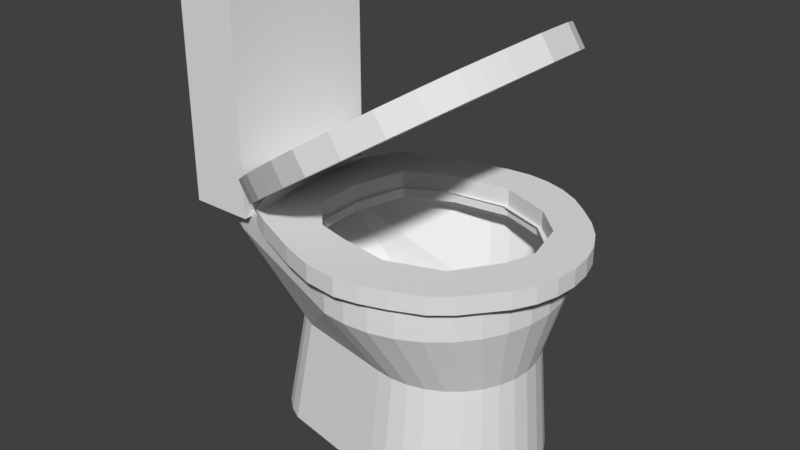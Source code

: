 # Source: toilette.blend  (saved by Blender 2.79.0; exported with 4.5.12 LTS)
import bpy
from mathutils import Matrix  # noqa: F401  (used for matrix-valued properties, if any)

bpy.ops.wm.read_factory_settings(use_empty=True)
scene = bpy.context.scene
scene.name = 'Scene'

# ---- collections
col_collection_1 = bpy.data.collections.new('Collection 1'); scene.collection.children.link(col_collection_1)

# ---- world
world_world = bpy.data.worlds.new('World'); scene.world = world_world
world_world.color = (0.05088, 0.05088, 0.05088)
world_world.use_sun_shadow = False
world_world.sun_shadow_jitter_overblur = 0.0
world_world.cycles.sampling_method = 'MANUAL'

# ---- meshes
me_circle_001 = bpy.data.meshes.new('Circle.001')
me_circle_001.from_pydata([(1.332, 1.329, -0.1502), (1.038, 1.277, -0.1502), (0.7466, 1.204, -0.1502), (0.4624, 1.11, -0.1502), (0.225, 0.9927, -0.1502), (0.05674, 0.8177, -0.1502), (-0.03739, 0.5552, -0.1502), (-0.07262, 0.2664, -0.1502), (-0.06564, -0.0003951, -0.1502), (-0.06449, -0.2374, -0.1502), (-0.03197, -0.5044, -0.1502), (0.01607, -0.9215, -0.1502), (0.2548, -1.064, -0.1502), (0.514, -1.197, -0.1502), (0.7738, -1.278, -0.1502), (1.079, -1.367, -0.1502), (1.416, -1.409, -0.1502), (1.786, -1.345, -0.1502), (2.156, -1.21, -0.1502), (2.424, -1.013, -0.1502), (2.645, -0.7793, -0.1502), (2.713, -0.6233, -0.1502), (2.75, -0.5126, -0.1502), (2.788, -0.3919, -0.1502), (2.871, -0.02751, -0.1502), (2.832, 0.3857, -0.1502), (2.731, 0.5986, -0.1502), (2.567, 0.815, -0.1502), (2.379, 1.006, -0.1502), (2.101, 1.172, -0.1502), (1.858, 1.271, -0.1502), (1.599, 1.345, -0.1502), (1.332, 1.329, 0.08055), (1.038, 1.277, 0.08055), (0.7466, 1.204, 0.08055), (0.4624, 1.11, 0.08055), (0.225, 0.9927, 0.08055), (0.05674, 0.8177, 0.08055), (-0.03739, 0.5552, 0.08055), (-0.07262, 0.2664, 0.08055), (-0.06564, -0.0003951, 0.08055), (-0.06449, -0.2374, 0.08055), (-0.03197, -0.5044, 0.08055), (0.01607, -0.9215, 0.08055), (0.2548, -1.064, 0.08055), (0.514, -1.197, 0.08055), (0.7738, -1.278, 0.08055), (1.079, -1.367, 0.08055), (1.416, -1.409, 0.08055), (1.786, -1.345, 0.08055), (2.156, -1.21, 0.08055), (2.424, -1.013, 0.08055), (2.645, -0.7793, 0.08055), (2.713, -0.6233, 0.08055), (2.75, -0.5126, 0.08055), (2.788, -0.3919, 0.08055), (2.871, -0.02751, 0.08055), (2.832, 0.3857, 0.08055), (2.731, 0.5986, 0.08055), (2.567, 0.815, 0.08055), (2.379, 1.006, 0.08055), (2.101, 1.172, 0.08055), (1.858, 1.271, 0.08055), (1.599, 1.345, 0.08055)], [], [(0, 31, 30, 29, 28, 27, 26, 25, 24, 23, 22, 21, 20, 19, 18, 17, 16, 15, 14, 13, 12, 11, 10, 9, 8, 7, 6, 5, 4, 3, 2, 1), (32, 33, 34, 35, 36, 37, 38, 39, 40, 41, 42, 43, 44, 45, 46, 47, 48, 49, 50, 51, 52, 53, 54, 55, 56, 57, 58, 59, 60, 61, 62, 63), (11, 12, 44, 43), (25, 26, 58, 57), (12, 13, 45, 44), (26, 27, 59, 58), (13, 14, 46, 45), (0, 1, 33, 32), (27, 28, 60, 59), (14, 15, 47, 46), (1, 2, 34, 33), (28, 29, 61, 60), (15, 16, 48, 47), (2, 3, 35, 34), (29, 30, 62, 61), (16, 17, 49, 48), (3, 4, 36, 35), (30, 31, 63, 62), (17, 18, 50, 49), (4, 5, 37, 36), (31, 0, 32, 63), (18, 19, 51, 50), (5, 6, 38, 37), (19, 20, 52, 51), (6, 7, 39, 38), (20, 21, 53, 52), (7, 8, 40, 39), (21, 22, 54, 53), (8, 9, 41, 40), (22, 23, 55, 54), (9, 10, 42, 41), (23, 24, 56, 55), (10, 11, 43, 42), (24, 25, 57, 56)])
_uv = me_circle_001.uv_layers.new(name='UVMap')
_uv.uv.foreach_set('vector', [1.0, 0.2759, 0.9982, 0.3238, 0.9804, 0.3688, 0.958, 0.4106, 0.9231, 0.4575, 0.885, 0.4877, 0.8428, 0.5134, 0.8023, 0.5278, 0.7264, 0.5278, 0.6615, 0.5069, 0.6402, 0.498, 0.6207, 0.4895, 0.5934, 0.4748, 0.5548, 0.4313, 0.5235, 0.3801, 0.5052, 0.3117, 0.5, 0.2446, 0.5134, 0.1851, 0.535, 0.1321, 0.5541, 0.08708, 0.5828, 0.04305, 0.6129, 0.00282, 0.6896, 0.001293, 0.7388, 0.0, 0.782, 0.0038, 0.8307, 0.007064, 0.8826, 0.01824, 0.9288, 0.03949, 0.9578, 0.0725, 0.9749, 0.1169, 0.9872, 0.1692, 0.9955, 0.2225, 0.0, 0.2759, 0.004524, 0.2225, 0.01283, 0.1692, 0.02506, 0.1169, 0.04223, 0.0725, 0.0712, 0.03949, 0.1174, 0.01824, 0.1693, 0.007064, 0.218, 0.0038, 0.2612, 0.0, 0.3104, 0.001292, 0.3871, 0.00282, 0.4172, 0.04305, 0.4459, 0.08708, 0.465, 0.1321, 0.4866, 0.1851, 0.5, 0.2446, 0.4948, 0.3117, 0.4765, 0.3801, 0.4452, 0.4313, 0.4066, 0.4748, 0.3793, 0.4895, 0.3598, 0.498, 0.3385, 0.5069, 0.2736, 0.5278, 0.1977, 0.5278, 0.1572, 0.5134, 0.115, 0.4877, 0.07689, 0.4575, 0.04195, 0.4106, 0.01963, 0.3688, 0.001847, 0.3238, 0.04219, 0.5278, 0.04219, 0.5686, 4.088e-09, 0.5686, 0.0, 0.5278, 0.1266, 0.7373, 0.1266, 0.7752, 0.08439, 0.7752, 0.08439, 0.7373, 0.04219, 0.5686, 0.04219, 0.6133, 1.363e-09, 0.6133, 4.088e-09, 0.5686, 0.1266, 0.7752, 0.1266, 0.8135, 0.08439, 0.8135, 0.08439, 0.7752, 0.04219, 0.6133, 0.04219, 0.6587, 0.0, 0.6587, 1.363e-09, 0.6133, 0.08439, 0.7099, 0.08439, 0.7633, 0.04219, 0.7633, 0.04219, 0.7099, 0.1266, 0.8135, 0.1266, 0.8472, 0.08439, 0.8472, 0.08439, 0.8135, 0.04219, 0.6587, 0.04219, 0.7122, 8.175e-09, 0.7122, 0.0, 0.6587, 0.08439, 0.7633, 0.08439, 0.8165, 0.04219, 0.8165, 0.04219, 0.7633, 0.08439, 0.5278, 0.08439, 0.5749, 0.04219, 0.5749, 0.04219, 0.5278, 0.04219, 0.7122, 0.04219, 0.772, 1.499e-08, 0.772, 8.175e-09, 0.7122, 0.08439, 0.8165, 0.08439, 0.8687, 0.04219, 0.8687, 0.04219, 0.8165, 0.08439, 0.5749, 0.08439, 0.6169, 0.04219, 0.6169, 0.04219, 0.5749, 0.04219, 0.772, 0.04219, 0.839, 1.499e-08, 0.839, 1.499e-08, 0.772, 0.08439, 0.8687, 0.08439, 0.913, 0.04219, 0.913, 0.04219, 0.8687, 0.08439, 0.6169, 0.08439, 0.662, 0.04219, 0.662, 0.04219, 0.6169, 0.04219, 0.839, 0.04219, 0.9069, 1.226e-08, 0.9069, 1.499e-08, 0.839, 0.08439, 0.913, 0.08439, 0.9458, 0.04219, 0.9458, 0.04219, 0.913, 0.08439, 0.662, 0.08439, 0.7099, 0.04219, 0.7099, 0.04219, 0.662, 0.04219, 0.9069, 0.04219, 0.9574, 2.725e-08, 0.9574, 1.226e-08, 0.9069, 0.1266, 0.8398, 0.1266, 0.7922, 0.1688, 0.7922, 0.1688, 0.8398, 0.04219, 0.9574, 0.04219, 1.0, 2.725e-08, 1.0, 2.725e-08, 0.9574, 0.1266, 0.7922, 0.1266, 0.7402, 0.1688, 0.7402, 0.1688, 0.7922, 0.1266, 0.5278, 0.1266, 0.556, 0.08439, 0.556, 0.08439, 0.5278, 0.1266, 0.7402, 0.1266, 0.6924, 0.1688, 0.6924, 0.1688, 0.7402, 0.1266, 0.556, 0.1266, 0.5759, 0.08439, 0.5759, 0.08439, 0.556, 0.1266, 0.6924, 0.1266, 0.6499, 0.1688, 0.6499, 0.1688, 0.6924, 0.1266, 0.5759, 0.1266, 0.5977, 0.08439, 0.5977, 0.08439, 0.5759, 0.1266, 0.6499, 0.1266, 0.6023, 0.1688, 0.6023, 0.1688, 0.6499, 0.1266, 0.5977, 0.1266, 0.6633, 0.08439, 0.6633, 0.08439, 0.5977, 0.1266, 0.6023, 0.1266, 0.5278, 0.1688, 0.5278, 0.1688, 0.6023, 0.1266, 0.6633, 0.1266, 0.7373, 0.08439, 0.7373, 0.08439, 0.6633])
me_circle_001.use_remesh_preserve_volume = False
me_circle_001.use_remesh_preserve_attributes = False
me_circle_001.use_mirror_vertex_groups = False
me_circle_001.update()
me_circle = bpy.data.meshes.new('Circle')
me_circle.from_pydata([(-0.1649, 0.9088, 0.0), (-0.3422, 0.8914, 0.0), (-1.407, 0.6995, 0.0), (-1.538, 0.6295, 0.0), (-1.653, 0.5354, 0.0), (-1.747, 0.4206, 0.0), (-1.763, 0.2897, 0.0), (-1.762, 0.1477, 0.0), (-1.758, 7.93e-08, 0.0), (-1.762, -0.1477, 0.0), (-1.763, -0.2897, 0.0), (-1.747, -0.4206, 0.0), (-1.653, -0.5354, 0.0), (-1.538, -0.6295, 0.0), (-1.407, -0.6995, 0.0), (-0.3422, -0.8914, 0.0), (-0.1649, -0.9088, 0.0), (0.01243, -0.8914, 0.0), (0.1829, -0.8397, 0.0), (0.3401, -0.7557, 0.0), (0.4778, -0.6427, 0.0), (0.5908, -0.5049, 0.0), (0.6748, -0.3478, 0.0), (0.7265, -0.1773, 0.0), (0.744, 8.976e-07, 0.0), (0.7265, 0.1773, 0.0), (0.6748, 0.3478, 0.0), (0.5908, 0.5049, 0.0), (0.4778, 0.6427, 0.0), (0.3401, 0.7557, 0.0), (0.1829, 0.8397, 0.0), (0.01243, 0.8914, 0.0), (-1.407, 0.6995, 0.0), (-1.538, 0.6295, 0.0), (-1.653, 0.5354, 0.0), (-1.747, 0.4206, 0.0), (-1.763, 0.2897, 0.0), (-1.762, 0.1477, 0.0), (-1.758, 7.93e-08, 0.0), (-1.762, -0.1477, 0.0), (-1.763, -0.2897, 0.0), (-1.747, -0.4206, 0.0), (-1.653, -0.5354, 0.0), (-1.538, -0.6295, 0.0), (-1.407, -0.6995, 0.0), (-0.14, 0.8081, 1.062), (-0.2977, 0.7926, 1.062), (-1.244, 0.6219, 1.062), (-1.361, 0.5597, 1.062), (-1.463, 0.476, 1.062), (-1.547, 0.374, 1.062), (-1.561, 0.2576, 1.062), (-1.56, 0.1313, 1.062), (-1.557, 9.489e-08, 1.062), (-1.56, -0.1313, 1.062), (-1.561, -0.2576, 1.062), (-1.547, -0.374, 1.062), (-1.463, -0.476, 1.062), (-1.361, -0.5597, 1.062), (-1.244, -0.6219, 1.062), (-0.2977, -0.7926, 1.062), (-0.14, -0.8081, 1.062), (0.01765, -0.7926, 1.062), (0.1692, -0.7466, 1.062), (0.3089, -0.6719, 1.062), (0.4314, -0.5714, 1.062), (0.5319, -0.4489, 1.062), (0.6066, -0.3092, 1.062), (0.6526, -0.1576, 1.062), (0.6681, 8.225e-07, 1.062), (0.6526, 0.1576, 1.062), (0.6066, 0.3092, 1.062), (0.5319, 0.4489, 1.062), (0.4314, 0.5714, 1.062), (0.3089, 0.6719, 1.062), (0.1692, 0.7466, 1.062), (0.01764, 0.7926, 1.062), (-1.244, 0.6219, 1.062), (-1.361, 0.5597, 1.062), (-1.463, 0.476, 1.062), (-1.547, 0.374, 1.062), (-1.561, 0.2576, 1.062), (-1.56, 0.1313, 1.062), (-1.557, 9.489e-08, 1.062), (-1.56, -0.1313, 1.062), (-1.561, -0.2576, 1.062), (-1.547, -0.374, 1.062), (-1.463, -0.476, 1.062), (-1.361, -0.5597, 1.062), (-1.244, -0.6219, 1.062), (-0.3287, 1.175, 1.701), (-0.5579, 1.153, 1.701), (-0.5579, -1.153, 1.701), (-0.3287, -1.175, 1.701), (-0.09939, -1.153, 1.701), (0.1211, -1.086, 1.701), (0.3243, -0.9772, 1.701), (0.5024, -0.831, 1.701), (0.6485, -0.6529, 1.701), (0.7571, -0.4497, 1.701), (0.824, -0.2293, 1.701), (0.8466, 9.952e-07, 1.701), (0.824, 0.2293, 1.701), (0.7571, 0.4497, 1.701), (0.6485, 0.6529, 1.701), (0.5024, 0.831, 1.701), (0.3243, 0.9772, 1.701), (0.1211, 1.086, 1.701), (-0.09939, 1.153, 1.701), (-2.081, 0.6219, 1.767), (-2.197, 0.5597, 1.767), (-2.299, 0.476, 1.767), (-2.383, 0.374, 1.767), (-2.397, 0.2576, 1.767), (-2.396, 0.1313, 1.767), (-2.393, 9.489e-08, 1.767), (-2.396, -0.1313, 1.767), (-2.397, -0.2576, 1.767), (-2.383, -0.374, 1.767), (-2.299, -0.476, 1.767), (-2.197, -0.5597, 1.767), (-2.081, -0.6219, 1.767), (-2.081, 0.6219, 2.04), (-2.197, 0.5597, 2.04), (-2.299, 0.476, 2.04), (-2.383, 0.374, 2.04), (-2.397, 0.2576, 2.04), (-2.396, 0.1313, 2.04), (-2.393, 9.489e-08, 2.04), (-2.396, -0.1313, 2.04), (-2.397, -0.2576, 2.04), (-2.383, -0.374, 2.04), (-2.299, -0.476, 2.04), (-2.197, -0.5597, 2.04), (-2.081, -0.6219, 2.04), (-0.3287, 1.175, 2.014), (-0.5579, 1.153, 2.014), (-0.5579, -1.153, 2.014), (-0.3287, -1.175, 2.014), (-0.09939, -1.153, 2.014), (0.1211, -1.086, 2.014), (0.3243, -0.9772, 2.014), (0.5024, -0.831, 2.014), (0.6485, -0.6529, 2.014), (0.7571, -0.4497, 2.014), (0.824, -0.2293, 2.014), (0.8466, 9.952e-07, 2.014), (0.824, 0.2293, 2.014), (0.7571, 0.4497, 2.014), (0.6485, 0.6529, 2.014), (0.5024, 0.831, 2.014), (0.3243, 0.9772, 2.014), (0.1211, 1.086, 2.014), (-0.09939, 1.153, 2.014), (-1.633, 1.192e-07, 2.038), (-1.633, 1.192e-07, 2.038), (-1.633, 1.192e-07, 2.038), (-1.633, 1.192e-07, 2.038), (-1.633, 1.192e-07, 2.038), (-1.633, 1.118e-07, 2.038), (-1.633, 1.146e-07, 2.038), (-1.633, 1.118e-07, 2.038), (-1.633, 1.192e-07, 2.038), (-1.633, 1.192e-07, 2.038), (-1.633, 1.192e-07, 2.038), (-1.633, 1.192e-07, 2.038), (-1.633, 1.192e-07, 2.038), (-0.3838, 1.029, 2.016), (-0.5845, 1.009, 2.016), (-0.5845, -1.009, 2.016), (-0.3838, -1.029, 2.016), (-0.183, -1.009, 2.016), (0.009965, -0.9505, 2.016), (0.1878, -0.8554, 2.016), (0.3437, -0.7275, 2.016), (0.4717, -0.5716, 2.016), (0.5668, -0.3937, 2.016), (0.6253, -0.2007, 2.016), (0.6451, 9.121e-07, 2.016), (0.6253, 0.2007, 2.016), (0.5668, 0.3937, 2.016), (0.4717, 0.5716, 2.016), (0.3437, 0.7275, 2.016), (0.1878, 0.8555, 2.016), (0.009963, 0.9505, 2.016), (-0.183, 1.009, 2.016), (-1.881, -0.3442, 2.039), (-1.486, -0.4876, 2.027), (-1.887, 0.3528, 2.039), (-1.554, 0.4904, 2.027), (-2.47, -0.7824, 1.989), (-2.47, -0.7824, 3.989), (-2.47, 0.7824, 1.989), (-2.47, 0.7824, 3.989), (-1.859, -0.7824, 1.989), (-1.859, -0.7824, 3.989), (-1.859, 0.7824, 1.989), (-1.859, 0.7824, 3.989), (0.5779, -0.898, 2.007), (-0.2337, 1.28, 2.007), (-0.4439, 1.259, 2.007), (-0.7129, 1.208, 2.007), (-0.9527, 1.155, 2.007), (-1.2, 1.065, 2.007), (-1.534, 0.905, 2.007), (-1.727, 0.5749, 2.007), (-1.809, 0.306, 2.007), (-1.803, 0.02221, 2.007), (-1.822, -0.2448, 2.007), (-1.788, -0.5506, 2.007), (-1.651, -0.8305, 2.007), (-1.45, -0.9402, 2.007), (-1.214, -1.041, 2.007), (-0.9704, -1.147, 2.007), (-0.6379, -1.258, 2.007), (-0.3274, -1.289, 2.007), (-0.1139, -1.248, 2.007), (0.1283, -1.167, 2.007), (0.4015, -1.044, 2.007), (0.7186, -0.7262, 2.007), (0.8526, -0.5629, 2.007), (0.9522, -0.3767, 2.007), (1.013, -0.1746, 2.007), (1.034, 0.03559, 2.007), (1.013, 0.2458, 2.007), (0.9522, 0.4478, 2.007), (0.8526, 0.6341, 2.007), (0.7186, 0.7973, 2.007), (0.3648, 1.099, 2.007), (0.1785, 1.198, 2.007), (-0.02358, 1.259, 2.007), (0.542, 0.9592, 2.007), (0.5779, -0.898, 2.174), (-0.2337, 1.28, 2.174), (-0.4439, 1.259, 2.174), (-0.7129, 1.208, 2.174), (-0.9527, 1.155, 2.174), (-1.2, 1.065, 2.174), (-1.534, 0.905, 2.174), (-1.727, 0.5749, 2.174), (-1.809, 0.306, 2.174), (-1.803, 0.02221, 2.174), (-1.822, -0.2448, 2.174), (-1.788, -0.5506, 2.174), (-1.651, -0.8305, 2.174), (-1.45, -0.9402, 2.174), (-1.214, -1.041, 2.174), (-0.9704, -1.147, 2.174), (-0.6379, -1.258, 2.174), (-0.3274, -1.289, 2.174), (-0.1139, -1.248, 2.174), (0.1283, -1.167, 2.174), (0.4015, -1.044, 2.174), (0.7186, -0.7262, 2.174), (0.8526, -0.5629, 2.174), (0.9522, -0.3767, 2.174), (1.013, -0.1746, 2.174), (1.034, 0.03559, 2.174), (1.013, 0.2458, 2.174), (0.9522, 0.4478, 2.174), (0.8526, 0.6341, 2.174), (0.7186, 0.7973, 2.174), (0.3648, 1.099, 2.174), (0.1785, 1.198, 2.174), (-0.02358, 1.259, 2.174), (0.542, 0.9592, 2.174), (0.5515, 0.465, 2.174), (0.5649, -0.2273, 2.174), (0.6514, 0.04221, 2.174), (-0.6995, -0.7547, 2.174), (-0.2192, -0.8256, 2.174), (0.2853, -0.6408, 2.174), (0.2739, 0.7254, 2.174), (-0.1979, 0.894, 2.174), (-0.7403, 0.8111, 2.174), (-1.178, 0.6049, 2.174), (-1.321, 0.07943, 2.174), (-1.305, -0.3751, 2.174), (-1.003, -0.6826, 2.174), (0.5515, 0.465, 1.908), (0.5649, -0.2273, 1.908), (-0.6995, -0.7547, 1.908), (-0.2192, -0.8256, 1.908), (0.2853, -0.6408, 1.908), (0.2739, 0.7254, 1.908), (-0.1979, 0.894, 1.908), (-0.7403, 0.8111, 1.908), (-1.178, 0.6049, 1.908), (-1.321, 0.07943, 1.908), (-1.305, -0.3751, 1.908), (-1.003, -0.6826, 1.908), (0.5552, 0.2738, 2.007), (0.5632, -0.1405, 2.007), (0.5344, -0.2228, 2.007), (0.2809, -0.611, 2.007), (-0.2081, -0.8076, 2.007), (-0.6816, -0.73, 2.007), (-0.9688, -0.6653, 2.007), (-1.279, -0.3781, 2.007), (-1.3, 0.07211, 2.007), (-1.171, 0.587, 2.007), (-0.7463, 0.7862, 2.007), (-0.2288, 0.8638, 2.007), (0.2421, 0.706, 2.007), (0.4982, 0.455, 2.007), (0.6276, 0.04365, 2.007)], [], [(0, 31, 30, 29, 28, 27, 26, 25, 24, 23, 22, 21, 20, 19, 18, 17, 16, 15, 14, 13, 12, 11, 10, 9, 8, 7, 6, 5, 4, 3, 2, 1), (3, 33, 32, 2), (10, 40, 39, 9), (7, 37, 36, 6), (14, 44, 43, 13), (4, 34, 33, 3), (11, 41, 40, 10), (8, 38, 37, 7), (5, 35, 34, 4), (12, 42, 41, 11), (9, 39, 38, 8), (6, 36, 35, 5), (13, 43, 42, 12), (45, 46, 47, 48, 49, 50, 51, 52, 53, 54, 55, 56, 57, 58, 59, 60, 61, 62, 63, 64, 65, 66, 67, 68, 69, 70, 71, 72, 73, 74, 75, 76), (48, 47, 77, 78), (55, 54, 84, 85), (52, 51, 81, 82), (59, 58, 88, 89), (49, 48, 78, 79), (56, 55, 85, 86), (53, 52, 82, 83), (50, 49, 79, 80), (57, 56, 86, 87), (54, 53, 83, 84), (51, 50, 80, 81), (58, 57, 87, 88), (33, 34, 79, 78), (20, 21, 66, 65), (34, 35, 80, 79), (21, 22, 67, 66), (35, 36, 81, 80), (22, 23, 68, 67), (36, 37, 82, 81), (23, 24, 69, 68), (37, 38, 83, 82), (24, 25, 70, 69), (44, 14, 59, 89), (38, 39, 84, 83), (25, 26, 71, 70), (39, 40, 85, 84), (26, 27, 72, 71), (40, 41, 86, 85), (0, 1, 46, 45), (27, 28, 73, 72), (14, 15, 60, 59), (41, 42, 87, 86), (1, 2, 47, 46), (28, 29, 74, 73), (15, 16, 61, 60), (42, 43, 88, 87), (29, 30, 75, 74), (16, 17, 62, 61), (43, 44, 89, 88), (30, 31, 76, 75), (17, 18, 63, 62), (2, 32, 77, 47), (31, 0, 45, 76), (18, 19, 64, 63), (32, 33, 78, 77), (19, 20, 65, 64), (74, 75, 107, 106), (67, 68, 100, 99), (45, 46, 91, 90), (60, 61, 93, 92), (75, 76, 108, 107), (68, 69, 101, 100), (61, 62, 94, 93), (76, 45, 90, 108), (69, 70, 102, 101), (62, 63, 95, 94), (70, 71, 103, 102), (63, 64, 96, 95), (71, 72, 104, 103), (64, 65, 97, 96), (72, 73, 105, 104), (65, 66, 98, 97), (73, 74, 106, 105), (66, 67, 99, 98), (82, 83, 115, 114), (79, 80, 112, 111), (86, 87, 119, 118), (83, 84, 116, 115), (80, 81, 113, 112), (87, 88, 120, 119), (77, 78, 110, 109), (84, 85, 117, 116), (81, 82, 114, 113), (88, 89, 121, 120), (78, 79, 111, 110), (85, 86, 118, 117), (113, 114, 127, 126), (120, 121, 134, 133), (110, 111, 124, 123), (117, 118, 131, 130), (114, 115, 128, 127), (111, 112, 125, 124), (118, 119, 132, 131), (115, 116, 129, 128), (112, 113, 126, 125), (119, 120, 133, 132), (109, 110, 123, 122), (116, 117, 130, 129), (103, 104, 149, 148), (96, 97, 142, 141), (104, 105, 150, 149), (97, 98, 143, 142), (105, 106, 151, 150), (98, 99, 144, 143), (90, 91, 136, 135), (106, 107, 152, 151), (99, 100, 145, 144), (92, 93, 138, 137), (107, 108, 153, 152), (100, 101, 146, 145), (93, 94, 139, 138), (108, 90, 135, 153), (101, 102, 147, 146), (94, 95, 140, 139), (102, 103, 148, 147), (95, 96, 141, 140), (92, 121, 89, 60), (46, 77, 109, 91), (122, 136, 91, 109), (121, 92, 137, 134), (133, 134, 186, 166, 165), (149, 150, 182, 181), (135, 136, 168, 167), (150, 151, 183, 182), (136, 122, 188, 189, 168), (137, 138, 170, 169), (151, 152, 184, 183), (134, 137, 169, 187, 186), (122, 123, 155, 154, 188), (138, 139, 171, 170), (152, 153, 185, 184), (123, 124, 156, 155), (139, 140, 172, 171), (153, 135, 167, 185), (124, 125, 157, 156), (140, 141, 173, 172), (125, 126, 158, 157), (141, 142, 174, 173), (126, 127, 159, 158), (142, 143, 175, 174), (127, 128, 160, 159), (143, 144, 176, 175), (128, 129, 161, 160), (144, 145, 177, 176), (129, 130, 162, 161), (145, 146, 178, 177), (130, 131, 163, 162), (146, 147, 179, 178), (131, 132, 164, 163), (147, 148, 180, 179), (132, 133, 165, 164), (148, 149, 181, 180), (190, 191, 193, 192), (186, 187, 166), (189, 188, 154), (192, 193, 197, 196), (196, 197, 195, 194), (194, 195, 191, 190), (192, 196, 194, 190), (197, 193, 191, 195), (208, 209, 243, 242), (215, 216, 250, 249), (201, 202, 236, 235), (221, 222, 256, 255), (214, 215, 249, 248), (207, 208, 242, 241), (227, 231, 265, 261), (200, 201, 235, 234), (220, 221, 255, 254), (213, 214, 248, 247), (206, 207, 241, 240), (226, 227, 261, 260), (219, 220, 254, 253), (212, 213, 247, 246), (199, 200, 234, 233), (205, 206, 240, 239), (225, 226, 260, 259), (218, 198, 232, 252), (211, 212, 246, 245), (204, 205, 239, 238), (224, 225, 259, 258), (217, 218, 252, 251), (210, 211, 245, 244), (230, 199, 233, 264), (203, 204, 238, 237), (223, 224, 258, 257), (198, 219, 253, 232), (216, 217, 251, 250), (233, 234, 235, 236, 237, 238, 239, 240, 241, 242, 243, 244, 245, 246, 247, 248, 249, 250, 251, 252, 232, 267, 271, 270, 269, 278, 277, 276, 275, 274, 273, 272, 266, 265, 262, 263, 264), (231, 227, 226, 225, 224, 223, 222, 221, 220, 219, 198, 292, 305, 291), (265, 266, 268, 267, 232, 253, 254, 255, 256, 257, 258, 259, 260, 261), (228, 229, 263, 262), (199, 230, 229, 228, 231, 291, 304, 303, 302, 301, 300, 299, 298, 297, 296, 295, 294, 293, 292, 198, 218, 217, 216, 215, 214, 213, 212, 211, 210, 209, 208, 207, 206, 205, 204, 203, 202, 201, 200), (231, 228, 262, 265), (222, 223, 257, 256), (202, 203, 237, 236), (229, 230, 264, 263), (209, 210, 244, 243), (269, 270, 282, 281), (278, 269, 281, 290), (275, 276, 288, 287), (272, 273, 285, 284), (270, 271, 283, 282), (276, 277, 289, 288), (273, 274, 286, 285), (271, 267, 280, 283), (277, 278, 290, 289), (274, 275, 287, 286), (266, 272, 284, 279), (291, 305, 292)])
_uv = me_circle.uv_layers.new(name='UVMap')
_uv.uv.foreach_set('vector', [0.5923, 0.4402, 0.5944, 0.419, 0.6007, 0.3986, 0.6108, 0.3798, 0.6245, 0.3633, 0.6412, 0.3498, 0.6603, 0.3397, 0.681, 0.3335, 0.7025, 0.3314, 0.724, 0.3335, 0.7446, 0.3397, 0.7637, 0.3498, 0.7804, 0.3633, 0.7941, 0.3798, 0.8043, 0.3986, 0.8105, 0.419, 0.8126, 0.4402, 0.8105, 0.4615, 0.7873, 0.589, 0.7788, 0.6047, 0.7674, 0.6184, 0.7535, 0.6297, 0.7376, 0.6316, 0.7204, 0.6315, 0.7025, 0.631, 0.6845, 0.6315, 0.6673, 0.6316, 0.6515, 0.6297, 0.6375, 0.6184, 0.6261, 0.6047, 0.6176, 0.589, 0.5944, 0.4615, 0.0, 0.0, 0.0, 0.0, 0.0, 0.0, 0.0, 0.0, 0.0, 0.0, 0.0, 0.0, 0.0, 0.0, 0.0, 0.0, 0.0, 0.0, 0.0, 0.0, 0.0, 0.0, 0.0, 0.0, 0.0, 0.0, 0.0, 0.0, 0.0, 0.0, 0.0, 0.0, 0.0, 0.0, 0.0, 0.0, 0.0, 0.0, 0.0, 0.0, 0.0, 0.0, 0.0, 0.0, 0.0, 0.0, 0.0, 0.0, 0.0, 0.0, 0.0, 0.0, 0.0, 0.0, 0.0, 0.0, 0.0, 0.0, 0.0, 0.0, 0.0, 0.0, 0.0, 0.0, 0.0, 0.0, 0.0, 0.0, 0.0, 0.0, 0.0, 0.0, 0.0, 0.0, 0.0, 0.0, 0.0, 0.0, 0.0, 0.0, 0.0, 0.0, 0.0, 0.0, 0.0, 0.0, 0.0, 0.0, 0.0, 0.0, 0.0, 0.0, 0.0, 0.0, 0.0, 0.0, 0.7882, 0.7284, 0.7863, 0.7473, 0.7656, 0.8606, 0.7581, 0.8746, 0.748, 0.8868, 0.7356, 0.8968, 0.7215, 0.8985, 0.7062, 0.8984, 0.6902, 0.898, 0.6743, 0.8984, 0.659, 0.8985, 0.6449, 0.8968, 0.6325, 0.8868, 0.6224, 0.8746, 0.6148, 0.8606, 0.5941, 0.7473, 0.5923, 0.7284, 0.5941, 0.7095, 0.5997, 0.6914, 0.6088, 0.6746, 0.621, 0.66, 0.6358, 0.6479, 0.6527, 0.639, 0.6711, 0.6335, 0.6902, 0.6316, 0.7094, 0.6335, 0.7277, 0.639, 0.7447, 0.6479, 0.7595, 0.66, 0.7717, 0.6746, 0.7808, 0.6914, 0.7863, 0.7095, 0.0, 0.0, 0.0, 0.0, 0.0, 0.0, 0.0, 0.0, 0.0, 0.0, 0.0, 0.0, 0.0, 0.0, 0.0, 0.0, 0.0, 0.0, 0.0, 0.0, 0.0, 0.0, 0.0, 0.0, 0.0, 0.0, 0.0, 0.0, 0.0, 0.0, 0.0, 0.0, 0.0, 0.0, 0.0, 0.0, 0.0, 0.0, 0.0, 0.0, 0.0, 0.0, 0.0, 0.0, 0.0, 0.0, 0.0, 0.0, 0.0, 0.0, 0.0, 0.0, 0.0, 0.0, 0.0, 0.0, 0.0, 0.0, 0.0, 0.0, 0.0, 0.0, 0.0, 0.0, 0.0, 0.0, 0.0, 0.0, 0.0, 0.0, 0.0, 0.0, 0.0, 0.0, 0.0, 0.0, 0.0, 0.0, 0.0, 0.0, 0.0, 0.0, 0.0, 0.0, 0.0, 0.0, 0.0, 0.0, 0.0, 0.0, 0.0, 0.0, 0.0, 0.0, 0.0, 0.0, 0.5929, 0.08805, 0.5923, 0.07521, 0.7204, 0.09926, 0.7209, 0.1107, 0.462, 0.9304, 0.4452, 0.9298, 0.4385, 0.8031, 0.4534, 0.8037, 0.7882, 0.8717, 0.8023, 0.871, 0.8077, 0.9994, 0.7952, 1.0, 0.4452, 0.9298, 0.426, 0.9293, 0.4215, 0.8026, 0.4385, 0.8031, 0.8023, 0.871, 0.8182, 0.8709, 0.8218, 0.9993, 0.8077, 0.9994, 0.426, 0.9293, 0.4053, 0.929, 0.403, 0.8024, 0.4215, 0.8026, 0.8182, 0.8709, 0.8354, 0.8709, 0.8371, 0.9993, 0.8218, 0.9993, 0.4053, 0.929, 0.3838, 0.9289, 0.3839, 0.8023, 0.403, 0.8024, 0.8354, 0.8709, 0.8533, 0.8709, 0.8531, 0.9993, 0.8371, 0.9993, 0.3838, 0.9289, 0.3623, 0.929, 0.3648, 0.8024, 0.3839, 0.8023, 0.0, 0.0, 0.0, 0.0, 0.0, 0.0, 0.0, 0.0, 0.8533, 0.8709, 0.8712, 0.8709, 0.869, 0.9993, 0.8531, 0.9993, 0.3623, 0.929, 0.3417, 0.9293, 0.3465, 0.8026, 0.3648, 0.8024, 0.8712, 0.8709, 0.8885, 0.8709, 0.8843, 0.9993, 0.869, 0.9993, 0.3417, 0.9293, 0.3227, 0.9298, 0.3296, 0.8031, 0.3465, 0.8026, 0.8885, 0.8709, 0.9043, 0.871, 0.8984, 0.9994, 0.8843, 0.9993, 0.5943, 0.2494, 0.5942, 0.2284, 0.7221, 0.2355, 0.7222, 0.2542, 0.3227, 0.9298, 0.3061, 0.9304, 0.3149, 0.8037, 0.3296, 0.8031, 0.0009493, 0.6164, 0.001988, 0.4885, 0.13, 0.4834, 0.1291, 0.5971, 0.9043, 0.871, 0.918, 0.8717, 0.9106, 1.0, 0.8984, 0.9994, 0.5942, 0.2284, 0.5933, 0.103, 0.7213, 0.124, 0.7221, 0.2355, 0.5923, 0.3286, 0.5931, 0.3111, 0.7212, 0.309, 0.7205, 0.3246, 0.001988, 0.4885, 0.002076, 0.4672, 0.1301, 0.4645, 0.13, 0.4834, 0.0, 0.6461, 0.000547, 0.6322, 0.1287, 0.6112, 0.1283, 0.6235, 0.5931, 0.3111, 0.5937, 0.2916, 0.7217, 0.2917, 0.7212, 0.309, 0.002076, 0.4672, 0.001956, 0.446, 0.13, 0.4456, 0.1301, 0.4645, 0.000547, 0.6322, 0.0009493, 0.6164, 0.1291, 0.5971, 0.1287, 0.6112, 0.5937, 0.2916, 0.5941, 0.2708, 0.7221, 0.2731, 0.7217, 0.2917, 0.001956, 0.446, 0.001634, 0.4257, 0.1297, 0.4276, 0.13, 0.4456, 0.0, 0.0, 0.0, 0.0, 0.0, 0.0, 0.0, 0.0, 0.5941, 0.2708, 0.5943, 0.2494, 0.7222, 0.2542, 0.7221, 0.2731, 0.001634, 0.4257, 0.001123, 0.4071, 0.1293, 0.411, 0.1297, 0.4276, 0.5933, 0.103, 0.5929, 0.08805, 0.7209, 0.1107, 0.7213, 0.124, 0.001123, 0.4071, 0.0004413, 0.3908, 0.1287, 0.3965, 0.1293, 0.411, 0.7212, 0.309, 0.7217, 0.2917, 0.8013, 0.2833, 0.8005, 0.3086, 0.4215, 0.8026, 0.403, 0.8024, 0.4116, 0.7249, 0.4384, 0.7253, 0.7222, 0.2542, 0.7221, 0.2355, 0.802, 0.2016, 0.802, 0.2288, 0.13, 0.4834, 0.1301, 0.4645, 0.2097, 0.4863, 0.2096, 0.5138, 0.7217, 0.2917, 0.7221, 0.2731, 0.8018, 0.2564, 0.8013, 0.2833, 0.403, 0.8024, 0.3839, 0.8023, 0.3838, 0.7248, 0.4116, 0.7249, 0.1301, 0.4645, 0.13, 0.4456, 0.2095, 0.4589, 0.2097, 0.4863, 0.7221, 0.2731, 0.7222, 0.2542, 0.802, 0.2288, 0.8018, 0.2564, 0.3839, 0.8023, 0.3648, 0.8024, 0.356, 0.7249, 0.3838, 0.7248, 0.13, 0.4456, 0.1297, 0.4276, 0.2091, 0.4326, 0.2095, 0.4589, 0.3648, 0.8024, 0.3465, 0.8026, 0.3293, 0.7253, 0.356, 0.7249, 0.1297, 0.4276, 0.1293, 0.411, 0.2085, 0.4085, 0.2091, 0.4326, 0.3465, 0.8026, 0.3296, 0.8031, 0.3048, 0.726, 0.3293, 0.7253, 0.1293, 0.411, 0.1287, 0.3965, 0.2076, 0.3875, 0.2085, 0.4085, 0.3296, 0.8031, 0.3149, 0.8037, 0.2834, 0.7268, 0.3048, 0.726, 0.4534, 0.8037, 0.4385, 0.8031, 0.4631, 0.726, 0.4849, 0.7268, 0.7205, 0.3246, 0.7212, 0.309, 0.8005, 0.3086, 0.7995, 0.3312, 0.4385, 0.8031, 0.4215, 0.8026, 0.4384, 0.7253, 0.4631, 0.726, 0.9882, 0.3727, 0.9886, 0.3884, 0.8873, 0.3884, 0.8869, 0.3727, 1.0, 0.3314, 0.9898, 0.3436, 0.8885, 0.3436, 0.8986, 0.3314, 0.9898, 0.4332, 1.0, 0.4454, 0.8986, 0.4454, 0.8885, 0.4332, 0.9886, 0.3884, 0.9882, 0.4041, 0.8869, 0.4041, 0.8873, 0.3884, 0.9898, 0.3436, 0.9881, 0.3576, 0.8867, 0.3576, 0.8885, 0.3436, 0.1283, 0.6235, 0.1287, 0.6112, 0.2142, 0.7113, 0.2137, 0.7236, 0.7213, 0.124, 0.7209, 0.1107, 0.8065, 0.01141, 0.8069, 0.02474, 0.9882, 0.4041, 0.9881, 0.4193, 0.8867, 0.4193, 0.8869, 0.4041, 0.9881, 0.3576, 0.9882, 0.3727, 0.8869, 0.3727, 0.8867, 0.3576, 0.1287, 0.6112, 0.1291, 0.5971, 0.2146, 0.6972, 0.2142, 0.7113, 0.7209, 0.1107, 0.7204, 0.09926, 0.806, 0.0, 0.8065, 0.01141, 0.9881, 0.4193, 0.9898, 0.4332, 0.8885, 0.4332, 0.8867, 0.4193, 0.2813, 0.6213, 0.2813, 0.6364, 0.2483, 0.6365, 0.2483, 0.6214, 0.2142, 0.7113, 0.2146, 0.6972, 0.2476, 0.6972, 0.2472, 0.7113, 0.8065, 0.01141, 0.806, 0.0, 0.839, 0.0002163, 0.8396, 0.01163, 0.2813, 0.683, 0.2812, 0.6969, 0.2482, 0.697, 0.2483, 0.683, 0.2813, 0.6364, 0.2813, 0.6522, 0.2483, 0.6522, 0.2483, 0.6365, 0.2806, 0.595, 0.2812, 0.6074, 0.2482, 0.6074, 0.2476, 0.595, 0.2812, 0.6969, 0.2806, 0.709, 0.2476, 0.709, 0.2482, 0.697, 0.2813, 0.6522, 0.2813, 0.6679, 0.2483, 0.6679, 0.2483, 0.6522, 0.2812, 0.6074, 0.2813, 0.6213, 0.2483, 0.6214, 0.2482, 0.6074, 0.2137, 0.7236, 0.2142, 0.7113, 0.2472, 0.7113, 0.2467, 0.7237, 0.8069, 0.02474, 0.8065, 0.01141, 0.8396, 0.01163, 0.8399, 0.02496, 0.2813, 0.6679, 0.2813, 0.683, 0.2483, 0.683, 0.2483, 0.6679, 0.3293, 0.7253, 0.3048, 0.726, 0.3048, 0.6885, 0.3293, 0.6879, 0.2085, 0.4085, 0.2076, 0.3875, 0.2455, 0.3875, 0.2464, 0.4085, 0.3048, 0.726, 0.2834, 0.7268, 0.2834, 0.6894, 0.3048, 0.6885, 0.4849, 0.7268, 0.4631, 0.726, 0.4631, 0.6885, 0.4849, 0.6894, 0.7995, 0.3312, 0.8005, 0.3086, 0.8384, 0.3088, 0.8374, 0.3314, 0.4631, 0.726, 0.4384, 0.7253, 0.4384, 0.6879, 0.4631, 0.6885, 0.802, 0.2288, 0.802, 0.2016, 0.8399, 0.2019, 0.8399, 0.229, 0.8005, 0.3086, 0.8013, 0.2833, 0.8392, 0.2836, 0.8384, 0.3088, 0.4384, 0.7253, 0.4116, 0.7249, 0.4116, 0.6875, 0.4384, 0.6879, 0.2096, 0.5138, 0.2097, 0.4863, 0.2476, 0.4863, 0.2475, 0.5138, 0.8013, 0.2833, 0.8018, 0.2564, 0.8397, 0.2566, 0.8392, 0.2836, 0.4116, 0.7249, 0.3838, 0.7248, 0.3838, 0.6874, 0.4116, 0.6875, 0.2097, 0.4863, 0.2095, 0.4589, 0.2474, 0.4589, 0.2476, 0.4863, 0.8018, 0.2564, 0.802, 0.2288, 0.8399, 0.229, 0.8397, 0.2566, 0.3838, 0.7248, 0.356, 0.7249, 0.356, 0.6875, 0.3838, 0.6874, 0.2095, 0.4589, 0.2091, 0.4326, 0.247, 0.4326, 0.2474, 0.4589, 0.356, 0.7249, 0.3293, 0.7253, 0.3293, 0.6879, 0.356, 0.6875, 0.2091, 0.4326, 0.2085, 0.4085, 0.2464, 0.4085, 0.247, 0.4326, 0.2096, 0.5138, 0.2146, 0.6972, 0.1291, 0.5971, 0.13, 0.4834, 0.7221, 0.2355, 0.7213, 0.124, 0.8069, 0.02474, 0.802, 0.2016, 0.8399, 0.02496, 0.8399, 0.2019, 0.802, 0.2016, 0.8069, 0.02474, 0.2146, 0.6972, 0.2096, 0.5138, 0.2475, 0.5138, 0.2476, 0.6972, 0.1527, 0.3738, 0.141, 0.3631, 0.1648, 0.3296, 0.1943, 0.288, 0.1943, 0.288, 0.178, 0.004273, 0.2042, 0.01378, 0.1987, 0.0358, 0.1758, 0.02747, 0.2768, 0.09418, 0.2834, 0.121, 0.268, 0.1297, 0.2622, 0.1062, 0.2042, 0.01378, 0.2281, 0.02816, 0.2196, 0.04838, 0.1987, 0.0358, 0.2834, 0.121, 0.2834, 0.3141, 0.2448, 0.3028, 0.2473, 0.2597, 0.268, 0.1297, 0.01944, 0.2119, 0.007704, 0.1868, 0.02666, 0.1873, 0.03694, 0.2092, 0.2281, 0.02816, 0.2486, 0.04685, 0.2376, 0.06475, 0.2196, 0.04838, 0.141, 0.3631, 0.01944, 0.2119, 0.03694, 0.2092, 0.1326, 0.2906, 0.1648, 0.3296, 0.2834, 0.3141, 0.2809, 0.3297, 0.1943, 0.288, 0.1943, 0.288, 0.2448, 0.3028, 0.007704, 0.1868, 0.00114, 0.16, 0.02092, 0.1638, 0.02666, 0.1873, 0.2486, 0.04685, 0.2651, 0.06915, 0.252, 0.08427, 0.2376, 0.06475, 0.2809, 0.3297, 0.2754, 0.3445, 0.1943, 0.288, 0.1943, 0.288, 0.00114, 0.16, 0.0, 0.1324, 0.01992, 0.1397, 0.02092, 0.1638, 0.2651, 0.06915, 0.2768, 0.09418, 0.2622, 0.1062, 0.252, 0.08427, 0.2754, 0.3445, 0.267, 0.358, 0.1943, 0.288, 0.1943, 0.288, 0.0, 0.1324, 0.004326, 0.1052, 0.02371, 0.1158, 0.01992, 0.1397, 0.267, 0.358, 0.2543, 0.3642, 0.1943, 0.288, 0.1943, 0.288, 0.004326, 0.1052, 0.01395, 0.07928, 0.03214, 0.09314, 0.02371, 0.1158, 0.2543, 0.3642, 0.2398, 0.3691, 0.1943, 0.288, 0.1943, 0.288, 0.01395, 0.07928, 0.02851, 0.05574, 0.04488, 0.07253, 0.03214, 0.09314, 0.2398, 0.3691, 0.2246, 0.3739, 0.1943, 0.288, 0.1943, 0.288, 0.02851, 0.05574, 0.04744, 0.03545, 0.06145, 0.05477, 0.04488, 0.07253, 0.2246, 0.3739, 0.2097, 0.3794, 0.1943, 0.288, 0.1943, 0.288, 0.04744, 0.03545, 0.07001, 0.0192, 0.08121, 0.04054, 0.06145, 0.05477, 0.2097, 0.3794, 0.1953, 0.3846, 0.1943, 0.288, 0.1943, 0.288, 0.07001, 0.0192, 0.09536, 0.007609, 0.1034, 0.03039, 0.08121, 0.04054, 0.1953, 0.3846, 0.1814, 0.3875, 0.1943, 0.288, 0.1943, 0.288, 0.09536, 0.007609, 0.1225, 0.001126, 0.1272, 0.02472, 0.1034, 0.03039, 0.1814, 0.3875, 0.1664, 0.3821, 0.1943, 0.288, 0.1943, 0.288, 0.1225, 0.001126, 0.1504, 0.0, 0.1516, 0.02373, 0.1272, 0.02472, 0.1664, 0.3821, 0.1527, 0.3738, 0.1943, 0.288, 0.1943, 0.288, 0.1504, 0.0, 0.178, 0.004273, 0.1758, 0.02747, 0.1516, 0.02373, 0.9779, 0.6318, 0.9779, 0.8709, 0.7882, 0.8707, 0.7882, 0.6316, 0.1648, 0.3296, 0.1326, 0.2906, 0.1943, 0.288, 0.2473, 0.2597, 0.2448, 0.3028, 0.1943, 0.288, 0.9138, 0.0, 0.9138, 0.2391, 0.8399, 0.2395, 0.8399, 0.0003029, 0.1897, 0.7237, 0.1897, 0.9629, 5.059e-08, 0.9629, 0.0, 0.7237, 0.8867, 0.3314, 0.8867, 0.5706, 0.8126, 0.5707, 0.8126, 0.3315, 0.559, 0.8747, 0.4849, 0.8747, 0.4849, 0.6874, 0.559, 0.6874, 0.2638, 0.911, 0.1897, 0.911, 0.1897, 0.7237, 0.2638, 0.7237, 0.9781, 0.7014, 0.9785, 0.6649, 0.9987, 0.6649, 0.9983, 0.7015, 0.968, 0.1594, 0.9683, 0.1849, 0.9481, 0.1849, 0.9478, 0.1595, 0.5798, 0.8621, 0.5803, 0.8902, 0.56, 0.8902, 0.5596, 0.862, 0.991, 0.06283, 0.9907, 0.08709, 0.9705, 0.08717, 0.9708, 0.0629, 0.9681, 0.1222, 0.968, 0.1594, 0.9478, 0.1595, 0.9479, 0.1222, 0.9781, 0.7334, 0.9781, 0.7014, 0.9983, 0.7015, 0.9983, 0.7335, 0.5821, 0.6874, 0.5811, 0.71, 0.5608, 0.7099, 0.5619, 0.6874, 0.5794, 0.8304, 0.5798, 0.8621, 0.5596, 0.862, 0.5592, 0.8304, 0.9915, 0.04042, 0.991, 0.06283, 0.9708, 0.0629, 0.9713, 0.04049, 0.9687, 0.08216, 0.9681, 0.1222, 0.9479, 0.1222, 0.9485, 0.08217, 0.9779, 0.7674, 0.9781, 0.7334, 0.9983, 0.7335, 0.9981, 0.7675, 0.9921, 0.1838, 0.993, 0.2032, 0.9727, 0.2032, 0.9719, 0.1838, 0.9922, 0.02073, 0.9915, 0.04042, 0.9713, 0.04049, 0.972, 0.0208, 0.9693, 0.05284, 0.9687, 0.08216, 0.9485, 0.08217, 0.9491, 0.05285, 0.5792, 0.8055, 0.5794, 0.8304, 0.5592, 0.8304, 0.559, 0.8055, 0.9784, 0.7998, 0.9779, 0.7674, 0.9981, 0.7675, 0.9986, 0.7998, 0.9914, 0.1616, 0.9921, 0.1838, 0.9719, 0.1838, 0.9712, 0.1616, 0.9696, 0.2462, 0.9705, 0.267, 0.9503, 0.267, 0.9494, 0.2462, 0.9699, 0.02427, 0.9693, 0.05284, 0.9491, 0.05285, 0.9496, 0.02429, 0.9796, 0.8396, 0.9784, 0.7998, 0.9986, 0.7998, 0.9998, 0.8397, 0.9909, 0.1374, 0.9914, 0.1616, 0.9712, 0.1616, 0.9707, 0.1375, 0.9688, 0.2138, 0.9696, 0.2462, 0.9494, 0.2462, 0.9486, 0.2138, 0.9705, 0.0, 0.9699, 0.02427, 0.9496, 0.02429, 0.9503, 1.285e-05, 0.5793, 0.7803, 0.5792, 0.8055, 0.559, 0.8055, 0.5591, 0.7802, 0.5809, 0.9189, 0.5821, 0.9574, 0.5619, 0.9573, 0.5607, 0.9188, 0.9907, 0.1123, 0.9909, 0.1374, 0.9707, 0.1375, 0.9705, 0.1124, 0.993, 0.0, 0.9922, 0.02073, 0.972, 0.0208, 0.9727, 7.294e-05, 0.9683, 0.1849, 0.9688, 0.2138, 0.9486, 0.2138, 0.9481, 0.1849, 0.2834, 0.5509, 0.2834, 0.5256, 0.2864, 0.4929, 0.2899, 0.4637, 0.2979, 0.4333, 0.3132, 0.3915, 0.3507, 0.3646, 0.3822, 0.3517, 0.4165, 0.3491, 0.4485, 0.3437, 0.4858, 0.3442, 0.5212, 0.3572, 0.5368, 0.3798, 0.5518, 0.4069, 0.5675, 0.4346, 0.5849, 0.4729, 0.5923, 0.5096, 0.5899, 0.5355, 0.5829, 0.5653, 0.5714, 0.5993, 0.5558, 0.622, 0.4747, 0.6284, 0.5213, 0.5902, 0.5376, 0.5279, 0.5234, 0.4715, 0.511, 0.4361, 0.4704, 0.4038, 0.4153, 0.4072, 0.3536, 0.4304, 0.3339, 0.485, 0.3304, 0.5506, 0.3563, 0.6048, 0.3911, 0.6349, 0.3313, 0.6395, 0.3124, 0.6201, 0.2982, 0.599, 0.2884, 0.5757, 0.5443, 0.2959, 0.5227, 0.315, 0.5014, 0.3291, 0.4778, 0.3387, 0.4526, 0.3437, 0.427, 0.3437, 0.4019, 0.3387, 0.3783, 0.3291, 0.357, 0.315, 0.3389, 0.2971, 0.3198, 0.2783, 0.4114, 0.2855, 0.4328, 0.2953, 0.4615, 0.2894, 0.3313, 0.6395, 0.3911, 0.6349, 0.4433, 0.6418, 0.4747, 0.6284, 0.5558, 0.622, 0.5368, 0.6408, 0.5187, 0.6587, 0.4974, 0.6727, 0.4737, 0.6824, 0.4486, 0.6874, 0.423, 0.6874, 0.3979, 0.6824, 0.3742, 0.6727, 0.3529, 0.6587, 0.5802, 0.7324, 0.5796, 0.7556, 0.5594, 0.7555, 0.56, 0.7324, 0.5923, 0.2072, 0.5873, 0.232, 0.5775, 0.2554, 0.5632, 0.2764, 0.5443, 0.2959, 0.4615, 0.2894, 0.484, 0.2847, 0.5173, 0.2572, 0.542, 0.2029, 0.5388, 0.1403, 0.5198, 0.0874, 0.4592, 0.06594, 0.4046, 0.06312, 0.3663, 0.09675, 0.3551, 0.1302, 0.3401, 0.1857, 0.358, 0.2463, 0.4018, 0.2811, 0.4114, 0.2855, 0.3198, 0.2783, 0.3043, 0.2556, 0.2927, 0.2216, 0.2858, 0.1918, 0.2834, 0.1659, 0.2908, 0.1292, 0.3082, 0.09091, 0.3239, 0.06318, 0.3388, 0.03614, 0.3545, 0.01349, 0.3898, 0.0005278, 0.4271, 0.0, 0.4591, 0.005451, 0.4934, 0.008059, 0.5249, 0.02091, 0.5625, 0.04781, 0.5778, 0.08957, 0.5858, 0.1201, 0.5893, 0.1492, 0.5923, 0.1819, 0.5811, 0.71, 0.5802, 0.7324, 0.56, 0.7324, 0.5608, 0.7099, 0.9907, 0.08709, 0.9907, 0.1123, 0.9705, 0.1124, 0.9705, 0.08717, 0.5803, 0.8902, 0.5809, 0.9189, 0.5607, 0.9188, 0.56, 0.8902, 0.5796, 0.7556, 0.5793, 0.7803, 0.5591, 0.7802, 0.5594, 0.7555, 0.9785, 0.6649, 0.9796, 0.6316, 0.9998, 0.6317, 0.9987, 0.6649, 0.946, 0.07578, 0.946, 0.1338, 0.9139, 0.1339, 0.9138, 0.07593, 0.9461, 0.03882, 0.946, 0.07578, 0.9138, 0.07593, 0.914, 0.03897, 0.9193, 0.4454, 0.9189, 0.5085, 0.8867, 0.5087, 0.8872, 0.4456, 0.2805, 0.4213, 0.2798, 0.4781, 0.2476, 0.4782, 0.2484, 0.4214, 0.946, 0.1338, 0.9478, 0.1923, 0.9156, 0.1925, 0.9139, 0.1339, 0.9189, 0.5085, 0.9193, 0.5629, 0.8872, 0.5631, 0.8867, 0.5087, 0.2798, 0.4781, 0.2805, 0.5429, 0.2483, 0.543, 0.2476, 0.4782, 0.8448, 0.5719, 0.8448, 0.622, 0.8126, 0.6208, 0.8126, 0.5707, 0.9478, 0.0, 0.9461, 0.03882, 0.914, 0.03897, 0.9156, 0.0001524, 0.2805, 0.5429, 0.2819, 0.5949, 0.2498, 0.595, 0.2483, 0.543, 0.2819, 0.3875, 0.2805, 0.4213, 0.2484, 0.4214, 0.2498, 0.3876, 0.4615, 0.2894, 0.4328, 0.2953, 0.4114, 0.2855])
me_circle.use_remesh_preserve_volume = False
me_circle.use_remesh_preserve_attributes = False
me_circle.use_mirror_vertex_groups = False
me_circle.update()

# ---- objects
ob_circle_001 = bpy.data.objects.new('Circle.001', me_circle_001)
ob_circle = bpy.data.objects.new('Circle', me_circle)

# ---- transforms, parenting, visibility, modifiers, constraints
ob_circle_001.location = (-0.9984, 0.01448, 0.3391)
ob_circle_001.rotation_euler = (-0.0, -0.5784, -0.0)
ob_circle_001.scale = (0.1422, 0.1422, 0.1422)
ob_circle_001.lineart.crease_threshold = 0.0
ob_circle.location = (-0.7498, 0.01087, 0.003307)
ob_circle.scale = (0.1422, 0.1422, 0.1422)
ob_circle.lineart.crease_threshold = 0.0

# ---- collection membership
col_collection_1.objects.link(ob_circle_001)
col_collection_1.objects.link(ob_circle)

# ---- scene / render settings (as saved in the file)
scene.frame_start = 1; scene.frame_end = 100; scene.frame_set(42)
scene.render.engine = 'BLENDER_EEVEE_NEXT'
scene.render.resolution_percentage = 50
scene.render.dither_intensity = 0.0
scene.cycles.use_denoising = False
scene.cycles.samples = 128
scene.cycles.sampling_pattern = 'TABULATED_SOBOL'
scene.cycles.use_adaptive_sampling = False
scene.cycles.use_light_tree = False
scene.cycles.blur_glossy = 0.0
scene.cycles.sample_clamp_indirect = 0.0
scene.view_settings.view_transform = 'Standard'
bpy.context.view_layer.update()

# ---- added for rendering (the .blend has no active camera and no usable light): camera, sun
cam_auto = bpy.data.cameras.new('AutoCamera')
cam_auto.lens = 50.0
cam_auto.sensor_width = 36.0
cam_auto.clip_end = 1000.0
ob_auto_camera = bpy.data.objects.new('AutoCamera', cam_auto)
scene.collection.objects.link(ob_auto_camera)
ob_auto_camera.location = (-0.0640658, -0.935498, 0.917868)
ob_auto_camera.rotation_euler = (1.09748, -7.21219e-08, 0.694738)
scene.camera = ob_auto_camera
light_auto_sun = bpy.data.lights.new('AutoSun', 'SUN')
light_auto_sun.energy = 3.0
light_auto_sun.angle = 0.0523599
ob_auto_sun = bpy.data.objects.new('AutoSun', light_auto_sun)
scene.collection.objects.link(ob_auto_sun)
ob_auto_sun.rotation_euler = (0.872665, 0.174533, 0.523599)
bpy.context.view_layer.update()
